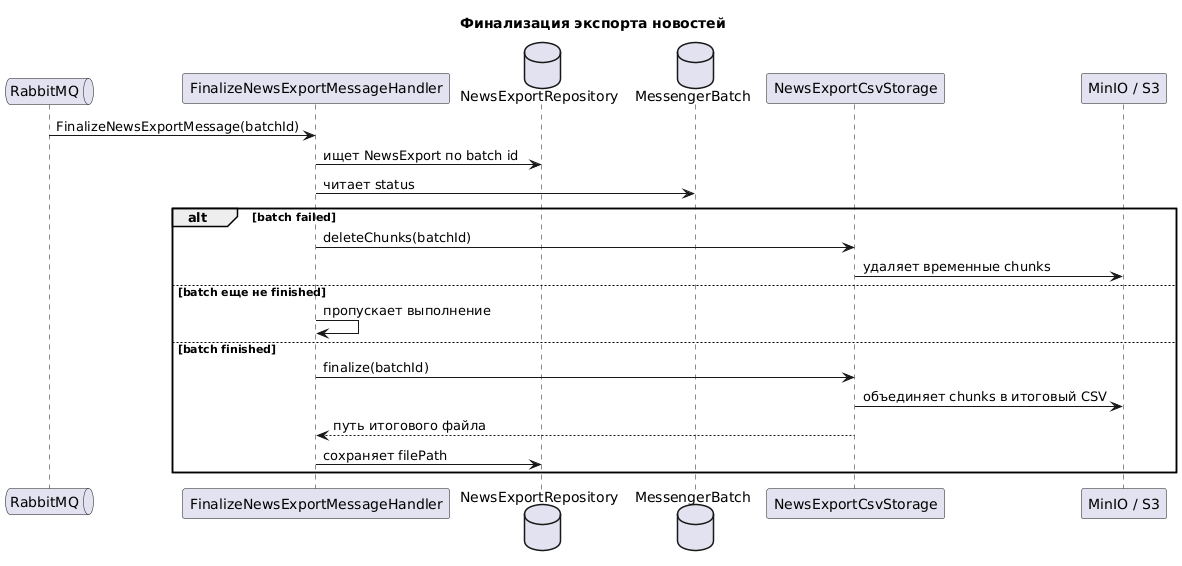

The diagram above was rendered by PlantUML. Its source (embedded in the PNG):
@startuml
title Финализация экспорта новостей

queue "RabbitMQ" as Rabbit
participant "FinalizeNewsExportMessageHandler" as Finalizer
database "NewsExportRepository" as ExportRepo
database "MessengerBatch" as Batch
participant "NewsExportCsvStorage" as Storage
participant "MinIO / S3" as S3

Rabbit -> Finalizer: FinalizeNewsExportMessage(batchId)
Finalizer -> ExportRepo: ищет NewsExport по batch id
Finalizer -> Batch: читает status

alt batch failed
    Finalizer -> Storage: deleteChunks(batchId)
    Storage -> S3: удаляет временные chunks
else batch еще не finished
    Finalizer -> Finalizer: пропускает выполнение
else batch finished
    Finalizer -> Storage: finalize(batchId)
    Storage -> S3: объединяет chunks в итоговый CSV
    Storage --> Finalizer: путь итогового файла
    Finalizer -> ExportRepo: сохраняет filePath
end

@enduml